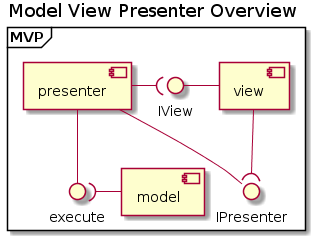

The diagram above was rendered by PlantUML. Its source (embedded in the PNG):
@startuml
title Model View Presenter Overview
frame MVP{
    [presenter] as modsP
    [view] as modsV
    [model] as modsM
    interface execute as ex
    modsM -( ex
    modsP -- ex
    interface IView as iv
    interface IPresenter as ip
    modsP -( iv
    modsP - ip
    modsV -left- iv
    modsV --( ip
}

@enduml